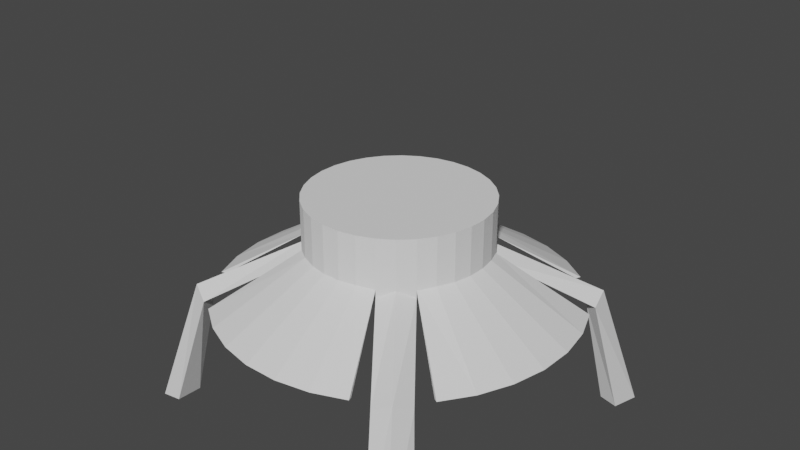 # Source: spider_hat.blend  (saved by Blender 2.91.10; exported with 4.5.12 LTS)
import bpy
from mathutils import Matrix  # noqa: F401  (used for matrix-valued properties, if any)

bpy.ops.wm.read_factory_settings(use_empty=True)
scene = bpy.context.scene
scene.name = 'Scene'

# ---- collections
col_collection = bpy.data.collections.new('Collection'); scene.collection.children.link(col_collection)

# ---- world
world_world = bpy.data.worlds.new('World'); scene.world = world_world
world_world.use_nodes = True; world_world.node_tree.nodes.clear()
_N = world_world.node_tree.nodes; _L = world_world.node_tree.links
n0 = _N.new('ShaderNodeOutputWorld'); n0.name = 'World Output'; n0.location = (300, 300)
n1 = _N.new('ShaderNodeBackground'); n1.name = 'Background'; n1.location = (10, 300)
n1.inputs[0].default_value = (0.05088, 0.05088, 0.05088, 1.0)
_L.new(n1.outputs[0], n0.inputs[0])
n0.is_active_output = True
world_world.color = (0.05088, 0.05088, 0.05088)
world_world.use_sun_shadow = False
world_world.sun_shadow_jitter_overblur = 0.0

# ---- cameras
cam_camera = bpy.data.cameras.new('Camera')
cam_camera.clip_end = 100.0
cam_camera.ortho_scale = 7.314

# ---- meshes
me_cylinder = bpy.data.meshes.new('Cylinder')
me_cylinder.from_pydata([(0.0, 1.0, -1.0), (0.0, 1.0, 1.0), (-2.384e-07, 5.205e-07, -1.0), (-1.0, 9.656e-07, -1.0), (-1.0, 9.656e-07, 1.0), (-0.9808, 0.1951, -1.0), (-0.9808, 0.1951, 1.0), (-0.9239, 0.3827, -1.0), (-0.9239, 0.3827, 1.0), (-0.8315, 0.5556, -1.0), (-0.8315, 0.5556, 1.0), (-0.7071, 0.7071, -1.0), (-0.7071, 0.7071, 1.0), (-0.5556, 0.8315, -1.0), (-0.5556, 0.8315, 1.0), (-0.3827, 0.9239, -1.0), (-0.3827, 0.9239, 1.0), (-0.1951, 0.9808, -1.0), (-0.1951, 0.9808, 1.0), (-1.629e-07, 4.768e-07, 1.0), (0.0, 1.922, -3.175), (-1.922, 1.856e-06, -3.175), (-1.885, 0.375, -3.175), (-1.776, 0.7355, -3.175), (-1.598, 1.068, -3.175), (-1.068, 1.598, -3.175), (-0.7355, 1.776, -3.175), (-0.375, 1.885, -3.175), (0.0002454, 0.9975, -0.9401), (0.00429, 0.9564, 0.959), (-2.384e-07, 5.205e-07, -0.94), (-0.9975, -0.0002444, -0.9401), (-0.9564, -0.004289, 0.959), (-0.9783, 0.1946, -0.9401), (-0.938, 0.1866, 0.9589), (-0.9216, 0.3817, -0.9401), (-0.8835, 0.366, 0.9589), (-0.8118, 0.5398, -0.9456), (-0.7952, 0.5313, 0.9589), (-0.6762, 0.6762, -0.9589), (-0.6762, 0.6762, 0.9589), (-0.5397, 0.8118, -0.9456), (-0.5313, 0.7952, 0.9589), (-0.3817, 0.9216, -0.9401), (-0.366, 0.8835, 0.9589), (-0.1946, 0.9783, -0.9401), (-0.1866, 0.938, 0.9589), (-1.629e-07, 4.768e-07, 0.94), (-0.0002476, 1.977, -3.155), (-1.977, 0.0002407, -3.155), (-1.939, 0.3857, -3.152), (-1.827, 0.7567, -3.152), (-1.647, 1.094, -3.152), (-1.094, 1.647, -3.152), (-0.7567, 1.827, -3.152), (-0.3857, 1.939, -3.152), (-0.8315, 0.5556, -1.602), (-0.7071, 0.7071, -1.602), (-0.5556, 0.8315, -1.602), (-0.8315, 0.5556, -1.0), (-0.7071, 0.7071, -1.0), (-0.5556, 0.8315, -1.0), (-0.8315, 0.5556, -1.602), (-0.7071, 0.7071, -1.602), (-0.5556, 0.8315, -1.602), (-0.6688, 0.393, -1.0), (-0.5445, 0.5445, -1.0), (-0.3929, 0.6688, -1.0), (-0.6688, 0.393, -1.602), (-0.5445, 0.5445, -1.602), (-0.3929, 0.6688, -1.602), (-0.7693, 0.6313, -1.0), (-0.6313, 0.7693, -1.0), (-0.7693, 0.6313, -1.602), (-0.6313, 0.7693, -1.602), (-0.5556, 0.8315, -1.301), (-0.8315, 0.5556, -1.301), (-0.7382, 0.6692, -1.0), (-0.5935, 0.8004, -1.0), (-0.7382, 0.6692, -1.602), (-0.5935, 0.8004, -1.602), (-0.5556, 0.8315, -1.15), (-0.8315, 0.5556, -1.451), (-0.8004, 0.5935, -1.0), (-0.6692, 0.7382, -1.0), (-0.8004, 0.5935, -1.602), (-0.6692, 0.7382, -1.602), (-0.5556, 0.8315, -1.451), (-0.8315, 0.5556, -1.15), (-0.8314, 0.5556, -1.301), (-0.7071, 0.7071, -1.0), (-0.5556, 0.8314, -1.301), (-0.7071, 0.7071, -1.602), (-1.394, 1.378, -3.519), (-1.569, 1.293, -3.277), (-1.507, 1.501, -2.917), (-1.293, 1.569, -3.277), (-1.568, 1.545, -7.755), (-1.792, 1.503, -7.725), (-1.796, 1.855, -7.914), (-1.51, 1.855, -7.65)], [], [(3, 4, 6, 5), (5, 6, 8, 7), (7, 8, 10, 9), (9, 10, 12, 11), (11, 12, 14, 13), (13, 14, 16, 15), (15, 16, 18, 17), (17, 18, 1, 0), (0, 2, 3, 5, 7, 9, 11, 13, 15, 17), (4, 19, 1, 18, 16, 14, 12, 10, 8, 6), (9, 7, 23, 24), (15, 13, 25, 26), (5, 3, 21, 22), (17, 15, 26, 27), (7, 5, 22, 23), (0, 17, 27, 20), (31, 33, 34, 32), (33, 35, 36, 34), (35, 37, 38, 36), (37, 39, 40, 38), (39, 41, 42, 40), (41, 43, 44, 42), (43, 45, 46, 44), (45, 28, 29, 46), (28, 45, 43, 41, 39, 37, 35, 33, 31, 30), (32, 34, 36, 38, 40, 42, 44, 46, 29, 47), (37, 52, 51, 35), (43, 54, 53, 41), (33, 50, 49, 31), (45, 55, 54, 43), (35, 51, 50, 33), (28, 48, 55, 45), (0, 1, 29, 28), (2, 0, 28, 30), (4, 3, 31, 32), (3, 2, 30, 31), (1, 19, 47, 29), (19, 4, 32, 47), (22, 21, 49, 50), (23, 22, 50, 51), (24, 23, 51, 52), (26, 25, 53, 54), (27, 26, 54, 55), (20, 27, 55, 48), (9, 24, 52, 37), (25, 13, 41, 53), (21, 3, 31, 49), (0, 20, 48, 28), (57, 58, 64, 80, 74, 86, 63), (13, 11, 60, 84, 72, 78, 61), (60, 77, 71, 83, 59, 65, 66), (62, 85, 73, 79, 63, 69, 68), (9, 56, 62, 82, 76, 88, 59), (58, 13, 61, 81, 75, 87, 64), (56, 57, 63, 79, 73, 85, 62), (11, 9, 59, 83, 71, 77, 60), (67, 66, 69, 70), (66, 65, 68, 69), (63, 86, 74, 80, 64, 70, 69), (61, 78, 72, 84, 60, 66, 67), (59, 88, 76, 82, 62, 68, 65), (64, 87, 75, 81, 61, 67, 70), (75, 91, 90, 60, 84, 72, 78, 61, 81), (90, 89, 76, 88, 59, 83, 71, 77, 60), (62, 82, 76, 89, 92, 63, 79, 73, 85), (90, 91, 96, 95), (63, 92, 91, 75, 87, 64, 80, 74, 86), (96, 93, 97, 100), (92, 89, 94, 93), (91, 92, 93, 96), (89, 90, 95, 94), (98, 99, 100, 97), (94, 95, 99, 98), (95, 96, 100, 99), (93, 94, 98, 97)])
_uv = me_cylinder.uv_layers.new(name='UVMap')
_uv.uv.foreach_set('vector', [0.25, 0.5, 0.25, 1.0, 0.2188, 1.0, 0.2188, 0.5, 0.2188, 0.5, 0.2188, 1.0, 0.1875, 1.0, 0.1875, 0.5, 0.1875, 0.5, 0.1875, 1.0, 0.1562, 1.0, 0.1562, 0.5, 0.1562, 0.5, 0.1562, 1.0, 0.125, 1.0, 0.125, 0.5, 0.125, 0.5, 0.125, 1.0, 0.09375, 1.0, 0.09375, 0.5, 0.09375, 0.5, 0.09375, 1.0, 0.0625, 1.0, 0.0625, 0.5, 0.0625, 0.5, 0.0625, 1.0, 0.03125, 1.0, 0.03125, 0.5, 0.03125, 0.5, 0.03125, 1.0, 0.0, 1.0, 0.0, 0.5, 0.75, 0.49, 0.75, 0.25, 0.51, 0.25, 0.5146, 0.2968, 0.5283, 0.3418, 0.5504, 0.3833, 0.5803, 0.4197, 0.6167, 0.4496, 0.6582, 0.4717, 0.7032, 0.4854, 0.01, 0.25, 0.25, 0.25, 0.25, 0.49, 0.2032, 0.4854, 0.1582, 0.4717, 0.1167, 0.4496, 0.08029, 0.4197, 0.05045, 0.3833, 0.02827, 0.3418, 0.01461, 0.2968, 0.1562, 0.5, 0.1875, 0.5, 0.1875, 0.5, 0.1562, 0.5, 0.0625, 0.5, 0.09375, 0.5, 0.09375, 0.5, 0.0625, 0.5, 0.2188, 0.5, 0.25, 0.5, 0.25, 0.5, 0.2188, 0.5, 0.03125, 0.5, 0.0625, 0.5, 0.0625, 0.5, 0.03125, 0.5, 0.1875, 0.5, 0.2188, 0.5, 0.2188, 0.5, 0.1875, 0.5, 0.0, 0.5, 0.03125, 0.5, 0.03125, 0.5, 0.0, 0.5, 0.25, 0.5, 0.2188, 0.5, 0.2188, 1.0, 0.25, 1.0, 0.2188, 0.5, 0.1875, 0.5, 0.1875, 1.0, 0.2188, 1.0, 0.1875, 0.5, 0.1562, 0.5, 0.1562, 1.0, 0.1875, 1.0, 0.1562, 0.5, 0.125, 0.5, 0.125, 1.0, 0.1562, 1.0, 0.125, 0.5, 0.09375, 0.5, 0.09375, 1.0, 0.125, 1.0, 0.09375, 0.5, 0.0625, 0.5, 0.0625, 1.0, 0.09375, 1.0, 0.0625, 0.5, 0.03125, 0.5, 0.03125, 1.0, 0.0625, 1.0, 0.03125, 0.5, 0.0, 0.5, 0.0, 1.0, 0.03125, 1.0, 0.75, 0.49, 0.7032, 0.4854, 0.6582, 0.4717, 0.6167, 0.4496, 0.5803, 0.4197, 0.5504, 0.3833, 0.5283, 0.3418, 0.5146, 0.2968, 0.51, 0.25, 0.75, 0.25, 0.01, 0.25, 0.01461, 0.2968, 0.02827, 0.3418, 0.05045, 0.3833, 0.08029, 0.4197, 0.1167, 0.4496, 0.1582, 0.4717, 0.2032, 0.4854, 0.25, 0.49, 0.25, 0.25, 0.1562, 0.5, 0.1562, 0.5, 0.1875, 0.5, 0.1875, 0.5, 0.0625, 0.5, 0.0625, 0.5, 0.09375, 0.5, 0.09375, 0.5, 0.2188, 0.5, 0.2188, 0.5, 0.25, 0.5, 0.25, 0.5, 0.03125, 0.5, 0.03125, 0.5, 0.0625, 0.5, 0.0625, 0.5, 0.1875, 0.5, 0.1875, 0.5, 0.2188, 0.5, 0.2188, 0.5, 0.0, 0.5, 0.0, 0.5, 0.03125, 0.5, 0.03125, 0.5, 0.0, 0.5, 0.0, 1.0, 0.0, 1.0, 0.0, 0.5, 0.75, 0.25, 0.75, 0.49, 0.75, 0.49, 0.75, 0.25, 0.25, 1.0, 0.25, 0.5, 0.25, 0.5, 0.25, 1.0, 0.51, 0.25, 0.75, 0.25, 0.75, 0.25, 0.51, 0.25, 0.25, 0.49, 0.25, 0.25, 0.25, 0.25, 0.25, 0.49, 0.25, 0.25, 0.01, 0.25, 0.01, 0.25, 0.25, 0.25, 0.2188, 0.5, 0.25, 0.5, 0.25, 0.5, 0.2188, 0.5, 0.1875, 0.5, 0.2188, 0.5, 0.2188, 0.5, 0.1875, 0.5, 0.1562, 0.5, 0.1875, 0.5, 0.1875, 0.5, 0.1562, 0.5, 0.0625, 0.5, 0.09375, 0.5, 0.09375, 0.5, 0.0625, 0.5, 0.03125, 0.5, 0.0625, 0.5, 0.0625, 0.5, 0.03125, 0.5, 0.0, 0.5, 0.03125, 0.5, 0.03125, 0.5, 0.0, 0.5, 0.1562, 0.5, 0.1562, 0.5, 0.1562, 0.5, 0.1562, 0.5, 0.09375, 0.5, 0.09375, 0.5, 0.09375, 0.5, 0.09375, 0.5, 0.25, 0.5, 0.25, 0.5, 0.25, 0.5, 0.25, 0.5, 0.0, 0.5, 0.0, 0.5, 0.0, 0.5, 0.0, 0.5, 0.0, 0.0, 0.0, 0.0, 0.0, 0.0, 0.0, 0.0, 0.0, 0.0, 0.0, 0.0, 0.0, 0.0, 0.6167, 0.4496, 0.5803, 0.4197, 0.5803, 0.4197, 0.5894, 0.4272, 0.5985, 0.4346, 0.6076, 0.4421, 0.6167, 0.4496, 0.5803, 0.4197, 0.5728, 0.4106, 0.5654, 0.4015, 0.5579, 0.3924, 0.5504, 0.3833, 0.5504, 0.3833, 0.5803, 0.4197, 0.0, 0.0, 0.0, 0.0, 0.0, 0.0, 0.0, 0.0, 0.0, 0.0, 0.0, 0.0, 0.0, 0.0, 0.0, 0.0, 0.0, 0.0, 0.0, 0.0, 0.0, 0.0, 0.0, 0.0, 0.0, 0.0, 0.0, 0.0, 0.0, 0.0, 0.0, 0.0, 0.0, 0.0, 0.0, 0.0, 0.0, 0.0, 0.0, 0.0, 0.0, 0.0, 0.0, 0.0, 0.0, 0.0, 0.0, 0.0, 0.0, 0.0, 0.0, 0.0, 0.0, 0.0, 0.0, 0.0, 0.5803, 0.4197, 0.5504, 0.3833, 0.5504, 0.3833, 0.5579, 0.3924, 0.5654, 0.4015, 0.5728, 0.4106, 0.5803, 0.4197, 0.09375, 0.5, 0.125, 0.5, 0.125, 0.5, 0.09375, 0.5, 0.125, 0.5, 0.1562, 0.5, 0.1562, 0.5, 0.125, 0.5, 0.0, 0.0, 0.0, 0.0, 0.0, 0.0, 0.0, 0.0, 0.0, 0.0, 0.0, 0.0, 0.0, 0.0, 0.6167, 0.4496, 0.6076, 0.4421, 0.5985, 0.4346, 0.5894, 0.4272, 0.5803, 0.4197, 0.5803, 0.4197, 0.6167, 0.4496, 0.0, 0.0, 0.0, 0.0, 0.0, 0.0, 0.0, 0.0, 0.0, 0.0, 0.0, 0.0, 0.0, 0.0, 0.0, 0.0, 0.0, 0.0, 0.0, 0.0, 0.0, 0.0, 0.0, 0.0, 0.0, 0.0, 0.0, 0.0, 0.0, 0.0, 0.0, 0.0, 0.0, 0.0, 0.0, 0.0, 0.0, 0.0, 0.0, 0.0, 0.0, 0.0, 0.0, 0.0, 0.0, 0.0, 0.0, 0.0, 0.0, 0.0, 0.0, 0.0, 0.0, 0.0, 0.0, 0.0, 0.0, 0.0, 0.0, 0.0, 0.0, 0.0, 0.0, 0.0, 0.0, 0.0, 0.0, 0.0, 0.0, 0.0, 0.0, 0.0, 0.0, 0.0, 0.0, 0.0, 0.0, 0.0, 0.0, 0.0, 0.0, 0.0, 0.0, 0.0, 0.0, 0.0, 0.0, 0.0, 0.0, 0.0, 0.0, 0.0, 0.0, 0.0, 0.0, 0.0, 0.0, 0.0, 0.0, 0.0, 0.0, 0.0, 0.0, 0.0, 0.0, 0.0, 0.0, 0.0, 0.0, 0.0, 0.0, 0.0, 0.0, 0.0, 0.0, 0.0, 0.0, 0.0, 0.0, 0.0, 0.0, 0.0, 0.0, 0.0, 0.0, 0.0, 0.0, 0.0, 0.0, 0.0, 0.0, 0.0, 0.0, 0.0, 0.0, 0.0, 0.0, 0.0, 0.0, 0.0, 0.0, 0.0, 0.0, 0.0, 0.0, 0.0, 0.0, 0.0, 0.0, 0.0, 0.0, 0.0, 0.0, 0.0, 0.0, 0.0, 0.0, 0.0, 0.0, 0.0, 0.0, 0.0, 0.0, 0.0, 0.0, 0.0, 0.0, 0.0, 0.0, 0.0, 0.0, 0.0])
me_cylinder.use_remesh_fix_poles = True
me_cylinder.use_remesh_preserve_attributes = False
me_cylinder.use_mirror_vertex_groups = False
me_cylinder.update()

# ---- objects
ob_camera = bpy.data.objects.new('Camera', cam_camera)
ob_cylinder = bpy.data.objects.new('Cylinder', me_cylinder)

# ---- transforms, parenting, visibility, modifiers, constraints
ob_camera.location = (7.359, -6.926, 4.958)
ob_camera.rotation_euler = (1.109, 0.0, 0.8149)
ob_camera.lock_rotations_4d = False
ob_camera.empty_display_type = 'ARROWS'
ob_camera.color = (0.0, 0.0, 0.0, 0.0)
ob_camera.display_type = 'WIRE'
ob_camera.lineart.crease_threshold = 0.0
ob_cylinder.location = (0.0, 0.0, 0.0)
ob_cylinder.scale = (1.0, 1.0, 0.2734)
ob_cylinder.lineart.crease_threshold = 0.0
_m = ob_cylinder.modifiers.new('Mirror', 'MIRROR')
_m.use_axis = (True, True, False)

# ---- collection membership
col_collection.objects.link(ob_camera)
col_collection.objects.link(ob_cylinder)

# ---- scene / render settings (as saved in the file)
scene.camera = ob_camera
scene.frame_start = 1; scene.frame_end = 250; scene.frame_set(1)
scene.render.engine = 'BLENDER_EEVEE_NEXT'
scene.cycles.use_denoising = False
scene.cycles.samples = 128
scene.cycles.sampling_pattern = 'TABULATED_SOBOL'
scene.cycles.use_adaptive_sampling = False
scene.cycles.use_light_tree = False
scene.view_settings.view_transform = 'Filmic'
bpy.context.view_layer.update()

# ---- added for rendering (the .blend has no usable light): sun
light_auto_sun = bpy.data.lights.new('AutoSun', 'SUN')
light_auto_sun.energy = 3.0
light_auto_sun.angle = 0.0523599
ob_auto_sun = bpy.data.objects.new('AutoSun', light_auto_sun)
scene.collection.objects.link(ob_auto_sun)
ob_auto_sun.rotation_euler = (0.872665, 0.174533, 0.523599)
bpy.context.view_layer.update()
